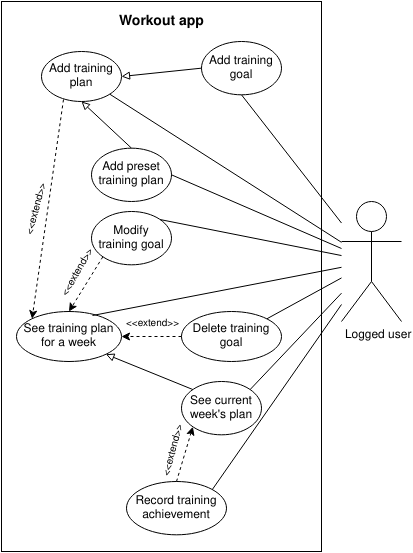

The diagram above was exported from draw.io. Its source (the exported page's mxGraphModel, read from the mxfile embedded in the PNG):
<mxGraphModel dx="868" dy="498" grid="1" gridSize="10" guides="1" tooltips="1" connect="1" arrows="1" fold="1" page="1" pageScale="1" pageWidth="850" pageHeight="1100" math="0" shadow="0">
  <root>
    <mxCell id="0" />
    <mxCell id="1" parent="0" />
    <mxCell id="mT1tw-n7wC8VQ4VmlXEy-60" value="" style="rounded=0;whiteSpace=wrap;html=1;" parent="1" vertex="1">
      <mxGeometry x="200" width="320" height="550" as="geometry" />
    </mxCell>
    <mxCell id="mT1tw-n7wC8VQ4VmlXEy-13" value="&amp;nbsp;&amp;nbsp;&amp;nbsp; Logged user" style="shape=umlActor;verticalLabelPosition=bottom;verticalAlign=top;html=1;outlineConnect=0;" parent="1" vertex="1">
      <mxGeometry x="540" y="200" width="60" height="120" as="geometry" />
    </mxCell>
    <mxCell id="mT1tw-n7wC8VQ4VmlXEy-14" value="See training plan for a week" style="ellipse;whiteSpace=wrap;html=1;" parent="1" vertex="1">
      <mxGeometry x="215" y="310" width="105" height="50" as="geometry" />
    </mxCell>
    <mxCell id="mT1tw-n7wC8VQ4VmlXEy-15" value="Add training goal" style="ellipse;whiteSpace=wrap;html=1;" parent="1" vertex="1">
      <mxGeometry x="400" y="40" width="80" height="53.33" as="geometry" />
    </mxCell>
    <mxCell id="mT1tw-n7wC8VQ4VmlXEy-16" value="Delete training goal" style="ellipse;whiteSpace=wrap;html=1;" parent="1" vertex="1">
      <mxGeometry x="380" y="310" width="100" height="50" as="geometry" />
    </mxCell>
    <mxCell id="mT1tw-n7wC8VQ4VmlXEy-17" value="Modify training goal" style="ellipse;whiteSpace=wrap;html=1;" parent="1" vertex="1">
      <mxGeometry x="290" y="210" width="80" height="53.33" as="geometry" />
    </mxCell>
    <mxCell id="mT1tw-n7wC8VQ4VmlXEy-19" value="Record training achievement" style="ellipse;whiteSpace=wrap;html=1;" parent="1" vertex="1">
      <mxGeometry x="325" y="480" width="100" height="53.33" as="geometry" />
    </mxCell>
    <mxCell id="mT1tw-n7wC8VQ4VmlXEy-20" value="See current week's plan" style="ellipse;whiteSpace=wrap;html=1;" parent="1" vertex="1">
      <mxGeometry x="380" y="380" width="80" height="53.33" as="geometry" />
    </mxCell>
    <mxCell id="mT1tw-n7wC8VQ4VmlXEy-22" value="Add preset training plan" style="ellipse;whiteSpace=wrap;html=1;" parent="1" vertex="1">
      <mxGeometry x="290" y="146.67" width="80" height="53.33" as="geometry" />
    </mxCell>
    <mxCell id="mT1tw-n7wC8VQ4VmlXEy-26" value="Add training plan" style="ellipse;whiteSpace=wrap;html=1;" parent="1" vertex="1">
      <mxGeometry x="240" y="49.99999999999994" width="80" height="50" as="geometry" />
    </mxCell>
    <mxCell id="mT1tw-n7wC8VQ4VmlXEy-27" value="" style="endArrow=block;html=1;exitX=0;exitY=0;exitDx=0;exitDy=0;endFill=0;entryX=1;entryY=1;entryDx=0;entryDy=0;" parent="1" source="mT1tw-n7wC8VQ4VmlXEy-20" target="mT1tw-n7wC8VQ4VmlXEy-14" edge="1">
      <mxGeometry width="50" height="50" relative="1" as="geometry">
        <mxPoint x="180" y="330" as="sourcePoint" />
        <mxPoint x="358" y="540" as="targetPoint" />
      </mxGeometry>
    </mxCell>
    <mxCell id="mT1tw-n7wC8VQ4VmlXEy-33" value="" style="endArrow=none;html=1;entryX=0.5;entryY=1;entryDx=0;entryDy=0;" parent="1" source="mT1tw-n7wC8VQ4VmlXEy-13" target="mT1tw-n7wC8VQ4VmlXEy-15" edge="1">
      <mxGeometry width="50" height="50" relative="1" as="geometry">
        <mxPoint x="180" y="240" as="sourcePoint" />
        <mxPoint x="230" y="190" as="targetPoint" />
      </mxGeometry>
    </mxCell>
    <mxCell id="mT1tw-n7wC8VQ4VmlXEy-34" value="" style="endArrow=none;html=1;exitX=1;exitY=1;exitDx=0;exitDy=0;" parent="1" source="mT1tw-n7wC8VQ4VmlXEy-26" target="mT1tw-n7wC8VQ4VmlXEy-13" edge="1">
      <mxGeometry width="50" height="50" relative="1" as="geometry">
        <mxPoint x="180" y="240" as="sourcePoint" />
        <mxPoint x="230" y="190" as="targetPoint" />
      </mxGeometry>
    </mxCell>
    <mxCell id="mT1tw-n7wC8VQ4VmlXEy-35" value="" style="endArrow=classic;html=1;entryX=0.5;entryY=0;entryDx=0;entryDy=0;exitX=0;exitY=1;exitDx=0;exitDy=0;dashed=1;" parent="1" source="mT1tw-n7wC8VQ4VmlXEy-17" target="mT1tw-n7wC8VQ4VmlXEy-14" edge="1">
      <mxGeometry width="50" height="50" relative="1" as="geometry">
        <mxPoint x="180" y="400" as="sourcePoint" />
        <mxPoint x="230" y="350" as="targetPoint" />
      </mxGeometry>
    </mxCell>
    <mxCell id="mT1tw-n7wC8VQ4VmlXEy-44" value="&lt;font style=&quot;font-size: 10px&quot;&gt;&amp;lt;&amp;lt;extend&amp;gt;&amp;gt;&lt;/font&gt;" style="edgeLabel;html=1;align=center;verticalAlign=middle;resizable=0;points=[];rotation=-60;" parent="mT1tw-n7wC8VQ4VmlXEy-35" vertex="1" connectable="0">
      <mxGeometry x="-0.2928" y="2" relative="1" as="geometry">
        <mxPoint x="-15.870000000000019" y="-4.27" as="offset" />
      </mxGeometry>
    </mxCell>
    <mxCell id="mT1tw-n7wC8VQ4VmlXEy-36" value="" style="endArrow=classic;html=1;dashed=1;exitX=0;exitY=0.5;exitDx=0;exitDy=0;entryX=1;entryY=0.5;entryDx=0;entryDy=0;" parent="1" source="mT1tw-n7wC8VQ4VmlXEy-16" target="mT1tw-n7wC8VQ4VmlXEy-14" edge="1">
      <mxGeometry width="50" height="50" relative="1" as="geometry">
        <mxPoint x="180" y="400" as="sourcePoint" />
        <mxPoint x="230" y="350" as="targetPoint" />
      </mxGeometry>
    </mxCell>
    <mxCell id="mT1tw-n7wC8VQ4VmlXEy-46" value="&lt;font style=&quot;font-size: 10px&quot;&gt;&amp;lt;&amp;lt;extend&amp;gt;&amp;gt;&lt;/font&gt;" style="edgeLabel;html=1;align=center;verticalAlign=middle;resizable=0;points=[];rotation=0;" parent="mT1tw-n7wC8VQ4VmlXEy-36" vertex="1" connectable="0">
      <mxGeometry x="-0.2006" y="-4" relative="1" as="geometry">
        <mxPoint x="-5.999999999999998" y="-10.999999999999993" as="offset" />
      </mxGeometry>
    </mxCell>
    <mxCell id="mT1tw-n7wC8VQ4VmlXEy-37" value="" style="endArrow=classic;html=1;dashed=1;exitX=0.5;exitY=0;exitDx=0;exitDy=0;entryX=0;entryY=1;entryDx=0;entryDy=0;" parent="1" source="mT1tw-n7wC8VQ4VmlXEy-19" target="mT1tw-n7wC8VQ4VmlXEy-20" edge="1">
      <mxGeometry width="50" height="50" relative="1" as="geometry">
        <mxPoint x="180" y="320" as="sourcePoint" />
        <mxPoint x="420" y="637" as="targetPoint" />
      </mxGeometry>
    </mxCell>
    <mxCell id="mT1tw-n7wC8VQ4VmlXEy-49" value="&lt;font style=&quot;font-size: 10px&quot;&gt;&amp;lt;&amp;lt;extend&amp;gt;&amp;gt;&lt;/font&gt;" style="edgeLabel;html=1;align=center;verticalAlign=middle;resizable=0;points=[];rotation=-75;" parent="mT1tw-n7wC8VQ4VmlXEy-37" vertex="1" connectable="0">
      <mxGeometry x="0.3222" relative="1" as="geometry">
        <mxPoint x="-15.89" y="6.409999999999997" as="offset" />
      </mxGeometry>
    </mxCell>
    <mxCell id="mT1tw-n7wC8VQ4VmlXEy-40" value="" style="endArrow=none;html=1;entryX=1;entryY=0.5;entryDx=0;entryDy=0;" parent="1" source="mT1tw-n7wC8VQ4VmlXEy-13" target="mT1tw-n7wC8VQ4VmlXEy-22" edge="1">
      <mxGeometry width="50" height="50" relative="1" as="geometry">
        <mxPoint x="180" y="250" as="sourcePoint" />
        <mxPoint x="230" y="200" as="targetPoint" />
      </mxGeometry>
    </mxCell>
    <mxCell id="mT1tw-n7wC8VQ4VmlXEy-41" value="" style="endArrow=none;html=1;entryX=1;entryY=0;entryDx=0;entryDy=0;" parent="1" source="mT1tw-n7wC8VQ4VmlXEy-13" target="mT1tw-n7wC8VQ4VmlXEy-17" edge="1">
      <mxGeometry width="50" height="50" relative="1" as="geometry">
        <mxPoint x="180" y="340" as="sourcePoint" />
        <mxPoint x="230" y="290" as="targetPoint" />
      </mxGeometry>
    </mxCell>
    <mxCell id="mT1tw-n7wC8VQ4VmlXEy-42" value="" style="endArrow=none;html=1;exitX=0.724;exitY=0.08;exitDx=0;exitDy=0;exitPerimeter=0;" parent="1" source="mT1tw-n7wC8VQ4VmlXEy-14" target="mT1tw-n7wC8VQ4VmlXEy-13" edge="1">
      <mxGeometry width="50" height="50" relative="1" as="geometry">
        <mxPoint x="180" y="340" as="sourcePoint" />
        <mxPoint x="230" y="290" as="targetPoint" />
      </mxGeometry>
    </mxCell>
    <mxCell id="mT1tw-n7wC8VQ4VmlXEy-54" value="" style="endArrow=none;html=1;exitX=1;exitY=0;exitDx=0;exitDy=0;" parent="1" source="mT1tw-n7wC8VQ4VmlXEy-16" target="mT1tw-n7wC8VQ4VmlXEy-13" edge="1">
      <mxGeometry width="50" height="50" relative="1" as="geometry">
        <mxPoint x="180" y="450" as="sourcePoint" />
        <mxPoint x="540" y="280" as="targetPoint" />
      </mxGeometry>
    </mxCell>
    <mxCell id="mT1tw-n7wC8VQ4VmlXEy-56" value="" style="endArrow=none;html=1;exitX=1;exitY=0;exitDx=0;exitDy=0;" parent="1" source="mT1tw-n7wC8VQ4VmlXEy-20" target="mT1tw-n7wC8VQ4VmlXEy-13" edge="1">
      <mxGeometry width="50" height="50" relative="1" as="geometry">
        <mxPoint x="180" y="500" as="sourcePoint" />
        <mxPoint x="230" y="450" as="targetPoint" />
      </mxGeometry>
    </mxCell>
    <mxCell id="mT1tw-n7wC8VQ4VmlXEy-57" value="" style="endArrow=none;html=1;exitX=1;exitY=0;exitDx=0;exitDy=0;" parent="1" source="mT1tw-n7wC8VQ4VmlXEy-19" target="mT1tw-n7wC8VQ4VmlXEy-13" edge="1">
      <mxGeometry width="50" height="50" relative="1" as="geometry">
        <mxPoint x="180" y="500" as="sourcePoint" />
        <mxPoint x="230" y="450" as="targetPoint" />
      </mxGeometry>
    </mxCell>
    <mxCell id="mT1tw-n7wC8VQ4VmlXEy-61" value="&lt;font style=&quot;font-size: 14px&quot;&gt;&lt;b&gt;Workout app&lt;/b&gt;&lt;/font&gt;" style="text;html=1;align=center;verticalAlign=middle;resizable=0;points=[];autosize=1;" parent="1" vertex="1">
      <mxGeometry x="310" y="10" width="100" height="20" as="geometry" />
    </mxCell>
    <mxCell id="rBgv-PWSvcg9K8u9lthU-2" value="" style="endArrow=classic;html=1;exitX=0.275;exitY=0.96;exitDx=0;exitDy=0;entryX=0;entryY=0;entryDx=0;entryDy=0;dashed=1;exitPerimeter=0;" edge="1" parent="1" source="mT1tw-n7wC8VQ4VmlXEy-26" target="mT1tw-n7wC8VQ4VmlXEy-14">
      <mxGeometry width="50" height="50" relative="1" as="geometry">
        <mxPoint x="70" y="250" as="sourcePoint" />
        <mxPoint x="450" y="250" as="targetPoint" />
      </mxGeometry>
    </mxCell>
    <mxCell id="rBgv-PWSvcg9K8u9lthU-3" value="&lt;font style=&quot;font-size: 10px&quot;&gt;&amp;lt;&amp;lt;extend&amp;gt;&amp;gt;&lt;/font&gt;" style="text;whiteSpace=wrap;html=1;rotation=-75;" vertex="1" parent="1">
      <mxGeometry x="206" y="200" width="50" height="20" as="geometry" />
    </mxCell>
    <mxCell id="rBgv-PWSvcg9K8u9lthU-5" value="" style="endArrow=block;html=1;exitX=0.5;exitY=0;exitDx=0;exitDy=0;entryX=0.5;entryY=1;entryDx=0;entryDy=0;endFill=0;" edge="1" parent="1" source="mT1tw-n7wC8VQ4VmlXEy-22" target="mT1tw-n7wC8VQ4VmlXEy-26">
      <mxGeometry width="50" height="50" relative="1" as="geometry">
        <mxPoint x="400" y="260" as="sourcePoint" />
        <mxPoint x="450" y="210" as="targetPoint" />
      </mxGeometry>
    </mxCell>
    <mxCell id="rBgv-PWSvcg9K8u9lthU-6" value="" style="endArrow=block;html=1;exitX=0;exitY=0.5;exitDx=0;exitDy=0;entryX=1;entryY=0.5;entryDx=0;entryDy=0;endFill=0;" edge="1" parent="1" source="mT1tw-n7wC8VQ4VmlXEy-15" target="mT1tw-n7wC8VQ4VmlXEy-26">
      <mxGeometry width="50" height="50" relative="1" as="geometry">
        <mxPoint x="400" y="260" as="sourcePoint" />
        <mxPoint x="450" y="210" as="targetPoint" />
      </mxGeometry>
    </mxCell>
  </root>
</mxGraphModel>